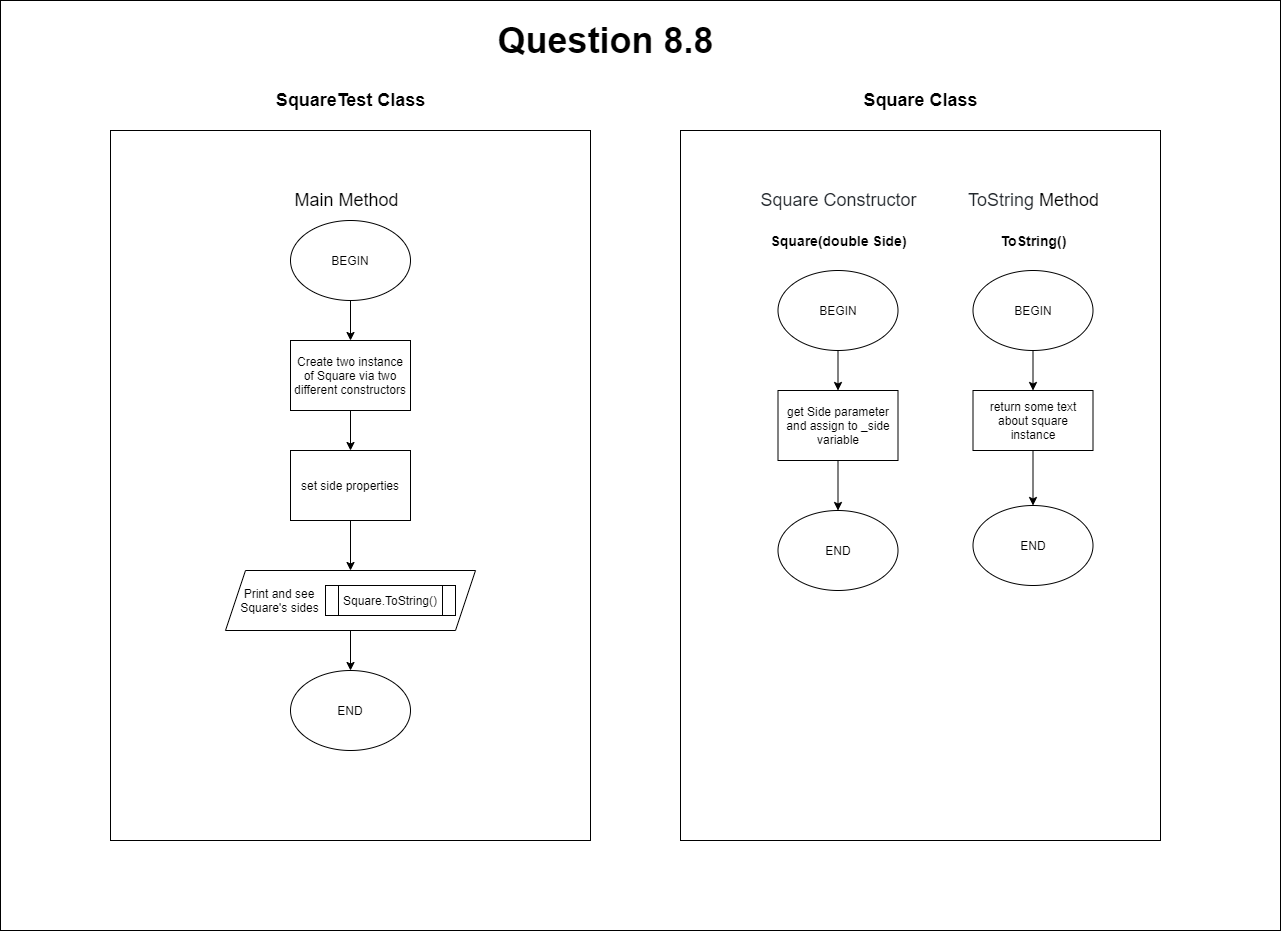

The diagram above was exported from draw.io. Its source (the exported page's mxGraphModel, read from the mxfile embedded in the PNG):
<mxGraphModel dx="1504" dy="1081" grid="1" gridSize="10" guides="1" tooltips="1" connect="1" arrows="1" fold="1" page="0" pageScale="1" pageWidth="827" pageHeight="1169" math="0" shadow="0">
  <root>
    <mxCell id="0" />
    <mxCell id="1" parent="0" />
    <mxCell id="SeDyxcZKBSjlFaADYyZo-129" value="" style="rounded=0;whiteSpace=wrap;html=1;" parent="1" vertex="1">
      <mxGeometry x="30" y="-230" width="1280" height="930" as="geometry" />
    </mxCell>
    <mxCell id="SeDyxcZKBSjlFaADYyZo-137" value="&lt;h1&gt;&lt;font style=&quot;font-size: 36px&quot;&gt;Question 8.8&lt;/font&gt;&lt;/h1&gt;" style="text;html=1;align=center;verticalAlign=middle;resizable=0;points=[];autosize=1;" parent="1" vertex="1">
      <mxGeometry x="520" y="-220" width="230" height="60" as="geometry" />
    </mxCell>
    <mxCell id="Pv2NW5eFzALoaBvEBaQD-10" value="" style="rounded=0;whiteSpace=wrap;html=1;" vertex="1" parent="1">
      <mxGeometry x="140" y="-100" width="480" height="710" as="geometry" />
    </mxCell>
    <mxCell id="Pv2NW5eFzALoaBvEBaQD-11" value="&lt;font style=&quot;font-size: 18px&quot;&gt;Main Method&lt;/font&gt;" style="text;html=1;align=center;verticalAlign=middle;resizable=0;points=[];autosize=1;" vertex="1" parent="1">
      <mxGeometry x="316.25" y="-40" width="120" height="20" as="geometry" />
    </mxCell>
    <mxCell id="Pv2NW5eFzALoaBvEBaQD-12" value="" style="edgeStyle=orthogonalEdgeStyle;rounded=0;orthogonalLoop=1;jettySize=auto;html=1;" edge="1" parent="1" source="Pv2NW5eFzALoaBvEBaQD-13" target="Pv2NW5eFzALoaBvEBaQD-16">
      <mxGeometry relative="1" as="geometry" />
    </mxCell>
    <mxCell id="Pv2NW5eFzALoaBvEBaQD-13" value="BEGIN" style="ellipse;whiteSpace=wrap;html=1;" vertex="1" parent="1">
      <mxGeometry x="320" y="-10" width="120" height="80" as="geometry" />
    </mxCell>
    <mxCell id="Pv2NW5eFzALoaBvEBaQD-14" value="END" style="ellipse;whiteSpace=wrap;html=1;" vertex="1" parent="1">
      <mxGeometry x="320" y="440" width="120" height="80" as="geometry" />
    </mxCell>
    <mxCell id="Pv2NW5eFzALoaBvEBaQD-15" style="edgeStyle=orthogonalEdgeStyle;rounded=0;orthogonalLoop=1;jettySize=auto;html=1;exitX=0.5;exitY=1;exitDx=0;exitDy=0;" edge="1" parent="1" source="Pv2NW5eFzALoaBvEBaQD-16" target="Pv2NW5eFzALoaBvEBaQD-18">
      <mxGeometry relative="1" as="geometry" />
    </mxCell>
    <mxCell id="Pv2NW5eFzALoaBvEBaQD-16" value="Create two instance&lt;br&gt;of Square via two different constructors" style="rounded=0;whiteSpace=wrap;html=1;" vertex="1" parent="1">
      <mxGeometry x="320" y="110" width="120" height="70" as="geometry" />
    </mxCell>
    <mxCell id="Pv2NW5eFzALoaBvEBaQD-17" style="edgeStyle=orthogonalEdgeStyle;rounded=0;orthogonalLoop=1;jettySize=auto;html=1;exitX=0.5;exitY=1;exitDx=0;exitDy=0;entryX=0.5;entryY=0;entryDx=0;entryDy=0;" edge="1" parent="1" source="Pv2NW5eFzALoaBvEBaQD-18" target="Pv2NW5eFzALoaBvEBaQD-20">
      <mxGeometry relative="1" as="geometry" />
    </mxCell>
    <mxCell id="Pv2NW5eFzALoaBvEBaQD-18" value="set side properties" style="rounded=0;whiteSpace=wrap;html=1;" vertex="1" parent="1">
      <mxGeometry x="320" y="220" width="120" height="70" as="geometry" />
    </mxCell>
    <mxCell id="Pv2NW5eFzALoaBvEBaQD-19" value="" style="edgeStyle=orthogonalEdgeStyle;rounded=0;orthogonalLoop=1;jettySize=auto;html=1;" edge="1" parent="1" source="Pv2NW5eFzALoaBvEBaQD-20" target="Pv2NW5eFzALoaBvEBaQD-14">
      <mxGeometry relative="1" as="geometry" />
    </mxCell>
    <mxCell id="Pv2NW5eFzALoaBvEBaQD-20" value="&amp;nbsp; &amp;nbsp; &amp;nbsp;Print and see&amp;nbsp;&lt;br&gt;&amp;nbsp; &amp;nbsp; Square's sides" style="shape=parallelogram;perimeter=parallelogramPerimeter;whiteSpace=wrap;html=1;fixedSize=1;align=left;" vertex="1" parent="1">
      <mxGeometry x="255" y="340" width="250" height="60" as="geometry" />
    </mxCell>
    <mxCell id="Pv2NW5eFzALoaBvEBaQD-21" value="Square.ToString()" style="shape=process;whiteSpace=wrap;html=1;backgroundOutline=1;" vertex="1" parent="1">
      <mxGeometry x="355" y="355" width="130" height="30" as="geometry" />
    </mxCell>
    <mxCell id="Pv2NW5eFzALoaBvEBaQD-35" value="" style="rounded=0;whiteSpace=wrap;html=1;" vertex="1" parent="1">
      <mxGeometry x="710" y="-100" width="480" height="710" as="geometry" />
    </mxCell>
    <mxCell id="Pv2NW5eFzALoaBvEBaQD-36" value="&lt;font style=&quot;font-size: 18px&quot;&gt;&lt;font color=&quot;#24292e&quot;&gt;ToString&amp;nbsp;&lt;/font&gt;Method&lt;/font&gt;" style="text;html=1;align=center;verticalAlign=middle;resizable=0;points=[];autosize=1;" vertex="1" parent="1">
      <mxGeometry x="987.5" y="-40" width="150" height="20" as="geometry" />
    </mxCell>
    <mxCell id="Pv2NW5eFzALoaBvEBaQD-37" value="" style="edgeStyle=orthogonalEdgeStyle;rounded=0;orthogonalLoop=1;jettySize=auto;html=1;" edge="1" parent="1" source="Pv2NW5eFzALoaBvEBaQD-38" target="Pv2NW5eFzALoaBvEBaQD-42">
      <mxGeometry relative="1" as="geometry" />
    </mxCell>
    <mxCell id="Pv2NW5eFzALoaBvEBaQD-38" value="BEGIN" style="ellipse;whiteSpace=wrap;html=1;" vertex="1" parent="1">
      <mxGeometry x="1002.5" y="40" width="120" height="80" as="geometry" />
    </mxCell>
    <mxCell id="Pv2NW5eFzALoaBvEBaQD-39" value="END" style="ellipse;whiteSpace=wrap;html=1;" vertex="1" parent="1">
      <mxGeometry x="1002.5" y="275" width="120" height="80" as="geometry" />
    </mxCell>
    <mxCell id="Pv2NW5eFzALoaBvEBaQD-40" value="&lt;span style=&quot;font-size: 14px&quot;&gt;&lt;b&gt;ToString()&lt;/b&gt;&lt;/span&gt;" style="text;html=1;align=center;verticalAlign=middle;resizable=0;points=[];autosize=1;" vertex="1" parent="1">
      <mxGeometry x="1022.5" width="80" height="20" as="geometry" />
    </mxCell>
    <mxCell id="Pv2NW5eFzALoaBvEBaQD-41" value="" style="edgeStyle=orthogonalEdgeStyle;rounded=0;orthogonalLoop=1;jettySize=auto;html=1;" edge="1" parent="1" source="Pv2NW5eFzALoaBvEBaQD-42" target="Pv2NW5eFzALoaBvEBaQD-39">
      <mxGeometry relative="1" as="geometry" />
    </mxCell>
    <mxCell id="Pv2NW5eFzALoaBvEBaQD-42" value="return some text about square instance" style="rounded=0;whiteSpace=wrap;html=1;" vertex="1" parent="1">
      <mxGeometry x="1002.5" y="160" width="120" height="60" as="geometry" />
    </mxCell>
    <mxCell id="Pv2NW5eFzALoaBvEBaQD-43" value="&lt;font style=&quot;font-size: 14px&quot;&gt;&lt;b&gt;Square(double Side)&lt;/b&gt;&lt;/font&gt;" style="text;html=1;align=center;verticalAlign=middle;resizable=0;points=[];autosize=1;" vertex="1" parent="1">
      <mxGeometry x="792.5" width="150" height="20" as="geometry" />
    </mxCell>
    <mxCell id="Pv2NW5eFzALoaBvEBaQD-44" value="" style="edgeStyle=orthogonalEdgeStyle;rounded=0;orthogonalLoop=1;jettySize=auto;html=1;" edge="1" parent="1" source="Pv2NW5eFzALoaBvEBaQD-45" target="Pv2NW5eFzALoaBvEBaQD-48">
      <mxGeometry relative="1" as="geometry" />
    </mxCell>
    <mxCell id="Pv2NW5eFzALoaBvEBaQD-45" value="BEGIN" style="ellipse;whiteSpace=wrap;html=1;" vertex="1" parent="1">
      <mxGeometry x="807.5" y="40" width="120" height="80" as="geometry" />
    </mxCell>
    <mxCell id="Pv2NW5eFzALoaBvEBaQD-46" value="END" style="ellipse;whiteSpace=wrap;html=1;" vertex="1" parent="1">
      <mxGeometry x="807.5" y="280" width="120" height="80" as="geometry" />
    </mxCell>
    <mxCell id="Pv2NW5eFzALoaBvEBaQD-47" style="edgeStyle=orthogonalEdgeStyle;rounded=0;orthogonalLoop=1;jettySize=auto;html=1;exitX=0.5;exitY=1;exitDx=0;exitDy=0;entryX=0.5;entryY=0;entryDx=0;entryDy=0;" edge="1" parent="1" source="Pv2NW5eFzALoaBvEBaQD-48" target="Pv2NW5eFzALoaBvEBaQD-46">
      <mxGeometry relative="1" as="geometry">
        <mxPoint x="867.5" y="270" as="targetPoint" />
      </mxGeometry>
    </mxCell>
    <mxCell id="Pv2NW5eFzALoaBvEBaQD-48" value="get Side parameter and assign to _side variable" style="rounded=0;whiteSpace=wrap;html=1;" vertex="1" parent="1">
      <mxGeometry x="807.5" y="160" width="120" height="70" as="geometry" />
    </mxCell>
    <mxCell id="Pv2NW5eFzALoaBvEBaQD-49" value="&lt;font color=&quot;#24292e&quot;&gt;&lt;span style=&quot;font-size: 18px&quot;&gt;Square Constructor&lt;/span&gt;&lt;/font&gt;" style="text;html=1;align=center;verticalAlign=middle;resizable=0;points=[];autosize=1;" vertex="1" parent="1">
      <mxGeometry x="782.5" y="-40" width="170" height="20" as="geometry" />
    </mxCell>
    <mxCell id="Pv2NW5eFzALoaBvEBaQD-51" value="&lt;font style=&quot;font-size: 18px&quot;&gt;&lt;b&gt;SquareTest Class&lt;/b&gt;&lt;/font&gt;" style="text;html=1;align=center;verticalAlign=middle;resizable=0;points=[];autosize=1;strokeColor=none;" vertex="1" parent="1">
      <mxGeometry x="295" y="-140" width="170" height="20" as="geometry" />
    </mxCell>
    <mxCell id="Pv2NW5eFzALoaBvEBaQD-52" value="&lt;font style=&quot;font-size: 18px&quot;&gt;&lt;b&gt;Square Class&lt;/b&gt;&lt;/font&gt;" style="text;html=1;align=center;verticalAlign=middle;resizable=0;points=[];autosize=1;strokeColor=none;" vertex="1" parent="1">
      <mxGeometry x="885" y="-140" width="130" height="20" as="geometry" />
    </mxCell>
  </root>
</mxGraphModel>